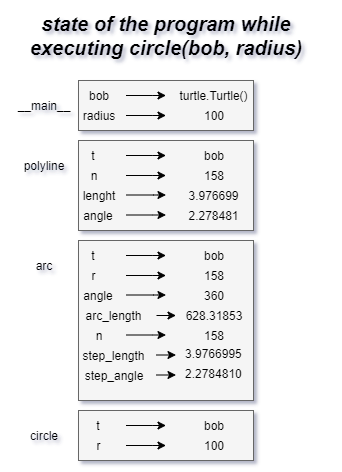

The diagram above was exported from draw.io. Its source (the exported page's mxGraphModel, read from the mxfile embedded in the PNG):
<mxGraphModel dx="1408" dy="2811" grid="0" gridSize="10" guides="1" tooltips="1" connect="1" arrows="1" fold="1" page="1" pageScale="1" pageWidth="850" pageHeight="1100" math="0" shadow="1">
  <root>
    <mxCell id="0" />
    <mxCell id="1" parent="0" />
    <mxCell id="2" value="" style="rounded=0;whiteSpace=wrap;html=1;fillColor=#f5f5f5;strokeColor=#666666;fontColor=#333333;" vertex="1" parent="1">
      <mxGeometry x="355" y="-2080" width="175" height="50" as="geometry" />
    </mxCell>
    <mxCell id="3" value="__main__" style="text;html=1;strokeColor=none;fillColor=none;align=center;verticalAlign=middle;whiteSpace=wrap;rounded=0;" vertex="1" parent="1">
      <mxGeometry x="300" y="-2065" width="40" height="20" as="geometry" />
    </mxCell>
    <mxCell id="4" value="bob" style="text;html=1;strokeColor=none;fillColor=none;align=center;verticalAlign=middle;whiteSpace=wrap;rounded=0;" vertex="1" parent="1">
      <mxGeometry x="355" y="-2075" width="40" height="20" as="geometry" />
    </mxCell>
    <mxCell id="5" value="radius" style="text;html=1;strokeColor=none;fillColor=none;align=center;verticalAlign=middle;whiteSpace=wrap;rounded=0;" vertex="1" parent="1">
      <mxGeometry x="355" y="-2055" width="40" height="20" as="geometry" />
    </mxCell>
    <mxCell id="6" value="" style="endArrow=classic;html=1;" edge="1" parent="1">
      <mxGeometry width="50" height="50" relative="1" as="geometry">
        <mxPoint x="402.5" y="-2065" as="sourcePoint" />
        <mxPoint x="442.5" y="-2065" as="targetPoint" />
        <Array as="points">
          <mxPoint x="422.5" y="-2065" />
        </Array>
      </mxGeometry>
    </mxCell>
    <mxCell id="7" value="" style="endArrow=classic;html=1;" edge="1" parent="1">
      <mxGeometry width="50" height="50" relative="1" as="geometry">
        <mxPoint x="402.5" y="-2045" as="sourcePoint" />
        <mxPoint x="442.5" y="-2045" as="targetPoint" />
        <Array as="points">
          <mxPoint x="422.5" y="-2045" />
        </Array>
      </mxGeometry>
    </mxCell>
    <mxCell id="8" value="turtle.Turtle()" style="text;html=1;strokeColor=none;fillColor=none;align=center;verticalAlign=middle;whiteSpace=wrap;rounded=0;" vertex="1" parent="1">
      <mxGeometry x="470" y="-2075" width="40" height="20" as="geometry" />
    </mxCell>
    <mxCell id="9" value="100" style="text;html=1;strokeColor=none;fillColor=none;align=center;verticalAlign=middle;whiteSpace=wrap;rounded=0;" vertex="1" parent="1">
      <mxGeometry x="470" y="-2055" width="40" height="20" as="geometry" />
    </mxCell>
    <mxCell id="10" value="&lt;p&gt;&lt;span style=&quot;font-size: 18px&quot;&gt;&lt;b style=&quot;font-size: 20px&quot;&gt;&lt;i&gt;state of the program while executing&amp;nbsp;&lt;span class=&quot;c004&quot;&gt;circle(bob, radius)&lt;/span&gt;&lt;/i&gt;&lt;/b&gt;&lt;/span&gt;&lt;/p&gt;" style="text;html=1;strokeColor=none;fillColor=none;align=center;verticalAlign=middle;whiteSpace=wrap;rounded=0;" vertex="1" parent="1">
      <mxGeometry x="277.5" y="-2160" width="330" height="70" as="geometry" />
    </mxCell>
    <mxCell id="11" value="" style="rounded=0;whiteSpace=wrap;html=1;fillColor=#f5f5f5;strokeColor=#666666;fontColor=#333333;" vertex="1" parent="1">
      <mxGeometry x="355" y="-2020" width="175" height="90" as="geometry" />
    </mxCell>
    <mxCell id="12" value="polyline" style="text;html=1;strokeColor=none;fillColor=none;align=center;verticalAlign=middle;whiteSpace=wrap;rounded=0;" vertex="1" parent="1">
      <mxGeometry x="300" y="-2005" width="40" height="20" as="geometry" />
    </mxCell>
    <mxCell id="13" value="t" style="text;html=1;strokeColor=none;fillColor=none;align=center;verticalAlign=middle;whiteSpace=wrap;rounded=0;" vertex="1" parent="1">
      <mxGeometry x="350" y="-2015" width="40" height="20" as="geometry" />
    </mxCell>
    <mxCell id="14" value="n" style="text;html=1;strokeColor=none;fillColor=none;align=center;verticalAlign=middle;whiteSpace=wrap;rounded=0;" vertex="1" parent="1">
      <mxGeometry x="350" y="-1995" width="40" height="20" as="geometry" />
    </mxCell>
    <mxCell id="15" value="" style="endArrow=classic;html=1;" edge="1" parent="1">
      <mxGeometry width="50" height="50" relative="1" as="geometry">
        <mxPoint x="402.5" y="-2005" as="sourcePoint" />
        <mxPoint x="442.5" y="-2005" as="targetPoint" />
        <Array as="points">
          <mxPoint x="422.5" y="-2005" />
        </Array>
      </mxGeometry>
    </mxCell>
    <mxCell id="16" value="" style="endArrow=classic;html=1;" edge="1" parent="1">
      <mxGeometry width="50" height="50" relative="1" as="geometry">
        <mxPoint x="402.5" y="-1985" as="sourcePoint" />
        <mxPoint x="442.5" y="-1985" as="targetPoint" />
        <Array as="points">
          <mxPoint x="422.5" y="-1985" />
        </Array>
      </mxGeometry>
    </mxCell>
    <mxCell id="17" value="bob" style="text;html=1;strokeColor=none;fillColor=none;align=center;verticalAlign=middle;whiteSpace=wrap;rounded=0;" vertex="1" parent="1">
      <mxGeometry x="470" y="-2015" width="40" height="20" as="geometry" />
    </mxCell>
    <mxCell id="18" value="158" style="text;html=1;strokeColor=none;fillColor=none;align=center;verticalAlign=middle;whiteSpace=wrap;rounded=0;" vertex="1" parent="1">
      <mxGeometry x="470" y="-1995" width="40" height="20" as="geometry" />
    </mxCell>
    <mxCell id="19" value="lenght" style="text;html=1;strokeColor=none;fillColor=none;align=center;verticalAlign=middle;whiteSpace=wrap;rounded=0;" vertex="1" parent="1">
      <mxGeometry x="355" y="-1975" width="40" height="20" as="geometry" />
    </mxCell>
    <mxCell id="20" value="angle" style="text;html=1;strokeColor=none;fillColor=none;align=center;verticalAlign=middle;whiteSpace=wrap;rounded=0;" vertex="1" parent="1">
      <mxGeometry x="355" y="-1955" width="40" height="20" as="geometry" />
    </mxCell>
    <mxCell id="21" value="" style="endArrow=classic;html=1;" edge="1" parent="1">
      <mxGeometry width="50" height="50" relative="1" as="geometry">
        <mxPoint x="402.5" y="-1965.5" as="sourcePoint" />
        <mxPoint x="442.5" y="-1965.5" as="targetPoint" />
        <Array as="points">
          <mxPoint x="422.5" y="-1965.5" />
          <mxPoint x="432.5" y="-1965.5" />
        </Array>
      </mxGeometry>
    </mxCell>
    <mxCell id="22" value="" style="endArrow=classic;html=1;" edge="1" parent="1">
      <mxGeometry width="50" height="50" relative="1" as="geometry">
        <mxPoint x="402.5" y="-1945.5" as="sourcePoint" />
        <mxPoint x="442.5" y="-1945.5" as="targetPoint" />
        <Array as="points">
          <mxPoint x="422.5" y="-1945.5" />
        </Array>
      </mxGeometry>
    </mxCell>
    <mxCell id="23" value="&lt;span style=&quot;font-family: , &amp;#34;consolas&amp;#34; , &amp;#34;liberation mono&amp;#34; , &amp;#34;menlo&amp;#34; , monospace ; white-space: pre&quot;&gt;3.976699&lt;/span&gt;" style="text;html=1;strokeColor=none;fillColor=none;align=center;verticalAlign=middle;whiteSpace=wrap;rounded=0;" vertex="1" parent="1">
      <mxGeometry x="470" y="-1975" width="40" height="20" as="geometry" />
    </mxCell>
    <mxCell id="24" value="&lt;span style=&quot;font-family: , &amp;#34;consolas&amp;#34; , &amp;#34;liberation mono&amp;#34; , &amp;#34;menlo&amp;#34; , monospace ; white-space: pre&quot;&gt;2.278481&lt;/span&gt;" style="text;html=1;strokeColor=none;fillColor=none;align=center;verticalAlign=middle;whiteSpace=wrap;rounded=0;" vertex="1" parent="1">
      <mxGeometry x="470" y="-1955" width="40" height="20" as="geometry" />
    </mxCell>
    <mxCell id="25" value="" style="rounded=0;whiteSpace=wrap;html=1;fillColor=#f5f5f5;strokeColor=#666666;fontColor=#333333;" vertex="1" parent="1">
      <mxGeometry x="355" y="-1920" width="175" height="160" as="geometry" />
    </mxCell>
    <mxCell id="26" value="arc" style="text;html=1;strokeColor=none;fillColor=none;align=center;verticalAlign=middle;whiteSpace=wrap;rounded=0;" vertex="1" parent="1">
      <mxGeometry x="300" y="-1905" width="40" height="20" as="geometry" />
    </mxCell>
    <mxCell id="27" value="t" style="text;html=1;strokeColor=none;fillColor=none;align=center;verticalAlign=middle;whiteSpace=wrap;rounded=0;" vertex="1" parent="1">
      <mxGeometry x="350" y="-1915" width="40" height="20" as="geometry" />
    </mxCell>
    <mxCell id="28" value="r" style="text;html=1;strokeColor=none;fillColor=none;align=center;verticalAlign=middle;whiteSpace=wrap;rounded=0;" vertex="1" parent="1">
      <mxGeometry x="350" y="-1895" width="40" height="20" as="geometry" />
    </mxCell>
    <mxCell id="29" value="" style="endArrow=classic;html=1;" edge="1" parent="1">
      <mxGeometry width="50" height="50" relative="1" as="geometry">
        <mxPoint x="402.5" y="-1905" as="sourcePoint" />
        <mxPoint x="442.5" y="-1905" as="targetPoint" />
        <Array as="points">
          <mxPoint x="422.5" y="-1905" />
        </Array>
      </mxGeometry>
    </mxCell>
    <mxCell id="30" value="" style="endArrow=classic;html=1;" edge="1" parent="1">
      <mxGeometry width="50" height="50" relative="1" as="geometry">
        <mxPoint x="402.5" y="-1885" as="sourcePoint" />
        <mxPoint x="442.5" y="-1885" as="targetPoint" />
        <Array as="points">
          <mxPoint x="422.5" y="-1885" />
        </Array>
      </mxGeometry>
    </mxCell>
    <mxCell id="31" value="bob" style="text;html=1;strokeColor=none;fillColor=none;align=center;verticalAlign=middle;whiteSpace=wrap;rounded=0;" vertex="1" parent="1">
      <mxGeometry x="470" y="-1915" width="40" height="20" as="geometry" />
    </mxCell>
    <mxCell id="32" value="158" style="text;html=1;strokeColor=none;fillColor=none;align=center;verticalAlign=middle;whiteSpace=wrap;rounded=0;" vertex="1" parent="1">
      <mxGeometry x="470" y="-1895" width="40" height="20" as="geometry" />
    </mxCell>
    <mxCell id="33" value="angle" style="text;html=1;strokeColor=none;fillColor=none;align=center;verticalAlign=middle;whiteSpace=wrap;rounded=0;" vertex="1" parent="1">
      <mxGeometry x="355" y="-1875" width="40" height="20" as="geometry" />
    </mxCell>
    <mxCell id="34" value="arc_length" style="text;html=1;strokeColor=none;fillColor=none;align=center;verticalAlign=middle;whiteSpace=wrap;rounded=0;" vertex="1" parent="1">
      <mxGeometry x="370" y="-1855" width="40" height="20" as="geometry" />
    </mxCell>
    <mxCell id="35" value="" style="endArrow=classic;html=1;" edge="1" parent="1">
      <mxGeometry width="50" height="50" relative="1" as="geometry">
        <mxPoint x="402.5" y="-1865.5" as="sourcePoint" />
        <mxPoint x="442.5" y="-1865.5" as="targetPoint" />
        <Array as="points">
          <mxPoint x="422.5" y="-1865.5" />
          <mxPoint x="432.5" y="-1865.5" />
        </Array>
      </mxGeometry>
    </mxCell>
    <mxCell id="36" value="" style="endArrow=classic;html=1;" edge="1" parent="1">
      <mxGeometry width="50" height="50" relative="1" as="geometry">
        <mxPoint x="433" y="-1845" as="sourcePoint" />
        <mxPoint x="452.5" y="-1845" as="targetPoint" />
        <Array as="points" />
      </mxGeometry>
    </mxCell>
    <mxCell id="37" value="&lt;span style=&quot;font-family: , &amp;#34;consolas&amp;#34; , &amp;#34;liberation mono&amp;#34; , &amp;#34;menlo&amp;#34; , monospace ; white-space: pre&quot;&gt;360&lt;/span&gt;" style="text;html=1;strokeColor=none;fillColor=none;align=center;verticalAlign=middle;whiteSpace=wrap;rounded=0;" vertex="1" parent="1">
      <mxGeometry x="470" y="-1875" width="40" height="20" as="geometry" />
    </mxCell>
    <mxCell id="38" value="&lt;span style=&quot;font-family: , &amp;#34;consolas&amp;#34; , &amp;#34;liberation mono&amp;#34; , &amp;#34;menlo&amp;#34; , monospace ; white-space: pre&quot;&gt;628.31853&lt;/span&gt;" style="text;html=1;strokeColor=none;fillColor=none;align=center;verticalAlign=middle;whiteSpace=wrap;rounded=0;" vertex="1" parent="1">
      <mxGeometry x="470" y="-1855" width="40" height="20" as="geometry" />
    </mxCell>
    <mxCell id="39" value="n" style="text;html=1;strokeColor=none;fillColor=none;align=center;verticalAlign=middle;whiteSpace=wrap;rounded=0;" vertex="1" parent="1">
      <mxGeometry x="355" y="-1835" width="40" height="20" as="geometry" />
    </mxCell>
    <mxCell id="40" value="step_length" style="text;html=1;strokeColor=none;fillColor=none;align=center;verticalAlign=middle;whiteSpace=wrap;rounded=0;" vertex="1" parent="1">
      <mxGeometry x="370" y="-1815" width="40" height="20" as="geometry" />
    </mxCell>
    <mxCell id="41" value="step_angle" style="text;html=1;strokeColor=none;fillColor=none;align=center;verticalAlign=middle;whiteSpace=wrap;rounded=0;" vertex="1" parent="1">
      <mxGeometry x="370" y="-1795" width="40" height="20" as="geometry" />
    </mxCell>
    <mxCell id="42" value="" style="endArrow=classic;html=1;" edge="1" parent="1">
      <mxGeometry width="50" height="50" relative="1" as="geometry">
        <mxPoint x="433" y="-1805.5" as="sourcePoint" />
        <mxPoint x="452.5" y="-1805.5" as="targetPoint" />
        <Array as="points" />
      </mxGeometry>
    </mxCell>
    <mxCell id="43" value="" style="endArrow=classic;html=1;" edge="1" parent="1">
      <mxGeometry width="50" height="50" relative="1" as="geometry">
        <mxPoint x="433" y="-1785.5" as="sourcePoint" />
        <mxPoint x="452.5" y="-1785.5" as="targetPoint" />
        <Array as="points" />
      </mxGeometry>
    </mxCell>
    <mxCell id="44" value="" style="endArrow=classic;html=1;" edge="1" parent="1">
      <mxGeometry width="50" height="50" relative="1" as="geometry">
        <mxPoint x="402.5" y="-1825.5" as="sourcePoint" />
        <mxPoint x="442.5" y="-1825.5" as="targetPoint" />
        <Array as="points">
          <mxPoint x="422.5" y="-1825.5" />
        </Array>
      </mxGeometry>
    </mxCell>
    <mxCell id="45" value="158" style="text;html=1;strokeColor=none;fillColor=none;align=center;verticalAlign=middle;whiteSpace=wrap;rounded=0;" vertex="1" parent="1">
      <mxGeometry x="470" y="-1835" width="40" height="20" as="geometry" />
    </mxCell>
    <mxCell id="46" value="3.9766995" style="text;html=1;" vertex="1" parent="1">
      <mxGeometry x="460" y="-1820" width="140" height="30" as="geometry" />
    </mxCell>
    <mxCell id="47" value="2.2784810" style="text;html=1;" vertex="1" parent="1">
      <mxGeometry x="460" y="-1800" width="140" height="30" as="geometry" />
    </mxCell>
    <mxCell id="48" value="" style="rounded=0;whiteSpace=wrap;html=1;fillColor=#f5f5f5;strokeColor=#666666;fontColor=#333333;" vertex="1" parent="1">
      <mxGeometry x="355" y="-1750" width="175" height="50" as="geometry" />
    </mxCell>
    <mxCell id="49" value="circle" style="text;html=1;strokeColor=none;fillColor=none;align=center;verticalAlign=middle;whiteSpace=wrap;rounded=0;" vertex="1" parent="1">
      <mxGeometry x="300" y="-1735" width="40" height="20" as="geometry" />
    </mxCell>
    <mxCell id="50" value="t" style="text;html=1;strokeColor=none;fillColor=none;align=center;verticalAlign=middle;whiteSpace=wrap;rounded=0;" vertex="1" parent="1">
      <mxGeometry x="355" y="-1745" width="40" height="20" as="geometry" />
    </mxCell>
    <mxCell id="51" value="r" style="text;html=1;strokeColor=none;fillColor=none;align=center;verticalAlign=middle;whiteSpace=wrap;rounded=0;" vertex="1" parent="1">
      <mxGeometry x="355" y="-1725" width="40" height="20" as="geometry" />
    </mxCell>
    <mxCell id="52" value="" style="endArrow=classic;html=1;" edge="1" parent="1">
      <mxGeometry width="50" height="50" relative="1" as="geometry">
        <mxPoint x="402.5" y="-1735" as="sourcePoint" />
        <mxPoint x="442.5" y="-1735" as="targetPoint" />
        <Array as="points">
          <mxPoint x="422.5" y="-1735" />
        </Array>
      </mxGeometry>
    </mxCell>
    <mxCell id="53" value="" style="endArrow=classic;html=1;" edge="1" parent="1">
      <mxGeometry width="50" height="50" relative="1" as="geometry">
        <mxPoint x="402.5" y="-1715" as="sourcePoint" />
        <mxPoint x="442.5" y="-1715" as="targetPoint" />
        <Array as="points">
          <mxPoint x="422.5" y="-1715" />
        </Array>
      </mxGeometry>
    </mxCell>
    <mxCell id="54" value="bob" style="text;html=1;strokeColor=none;fillColor=none;align=center;verticalAlign=middle;whiteSpace=wrap;rounded=0;" vertex="1" parent="1">
      <mxGeometry x="470" y="-1745" width="40" height="20" as="geometry" />
    </mxCell>
    <mxCell id="55" value="100" style="text;html=1;strokeColor=none;fillColor=none;align=center;verticalAlign=middle;whiteSpace=wrap;rounded=0;" vertex="1" parent="1">
      <mxGeometry x="470" y="-1725" width="40" height="20" as="geometry" />
    </mxCell>
  </root>
</mxGraphModel>